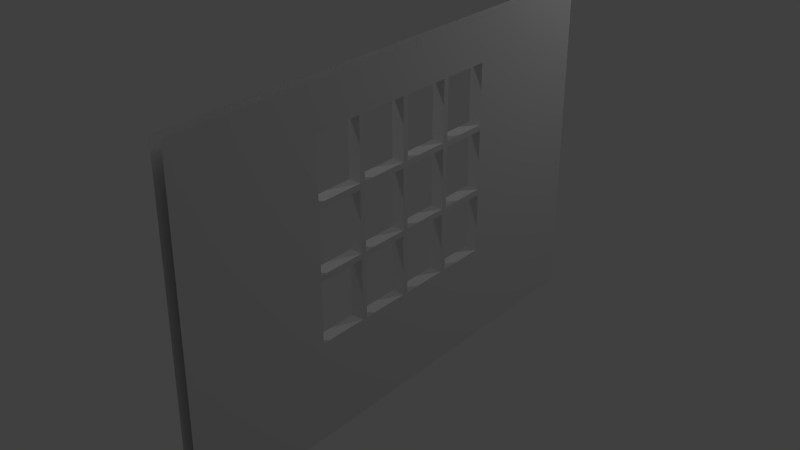 # Source: brickwallsmall.blend  (saved by Blender 2.70.0; exported with 4.5.12 LTS)
import bpy
from mathutils import Matrix  # noqa: F401  (used for matrix-valued properties, if any)

bpy.ops.wm.read_factory_settings(use_empty=True)
scene = bpy.context.scene
scene.name = 'Scene'

# ---- collections
col_collection_1 = bpy.data.collections.new('Collection 1'); scene.collection.children.link(col_collection_1)

# ---- materials (node trees are filled in below, after node groups)
mat_brickwallsmall = bpy.data.materials.new('BrickWallSmall')
mat_brickwallsmall.alpha_threshold = 0.0
mat_brickwallsmall.use_transparent_shadow = False
mat_brickwallsmall.roughness = 0.5
mat_brickwallsmall.line_color = (0.0, 0.0, 0.0, 1.0)

# ---- material node trees

# ---- world
world_world = bpy.data.worlds.new('World'); scene.world = world_world
world_world.color = (0.05088, 0.05088, 0.05088)
world_world.use_sun_shadow = False
world_world.sun_shadow_jitter_overblur = 0.0
world_world.cycles.sampling_method = 'MANUAL'
world_world.cycles.sample_map_resolution = 256

# ---- lights
light_point_001 = bpy.data.lights.new('Point.001', 'POINT')
light_point_001.transmission_factor = 0.0
light_point_001.energy = 100.0
light_point_001.shadow_buffer_clip_start = 0.5
light_point_001.shadow_soft_size = 0.1
light_point_001.shadow_maximum_resolution = 0.006
light_point_001.use_absolute_resolution = True
light_point_001.cycles.use_multiple_importance_sampling = False
light_point = bpy.data.lights.new('Point', 'POINT')
light_point.transmission_factor = 0.0
light_point.energy = 100.0
light_point.shadow_buffer_clip_start = 0.5
light_point.shadow_soft_size = 0.1
light_point.shadow_maximum_resolution = 0.006
light_point.use_absolute_resolution = True
light_point.cycles.use_multiple_importance_sampling = False

# ---- meshes
me_brickwallsmall = bpy.data.meshes.new('brickwallsmall')
me_brickwallsmall.from_pydata([(0.09953, -4.0, 5.216), (0.09953, -1.748, 4.596), (0.09953, -0.8934, 5.216), (0.09953, 1.748, 1.491), (0.09953, 4.0, 4.768e-07), (0.09953, -4.0, -4.768e-07), (0.09953, -1.748, 1.491), (0.09953, -1.748, 3.561), (0.09953, -0.8739, 1.491), (0.09953, 4.0, 5.216), (0.09953, 1.748, 4.596), (0.09953, 1.748, 2.526), (0.09953, 0.8934, 5.216), (0.09953, 0.8739, 4.596), (0.09953, -1.341e-06, 5.216), (0.09953, -1.158e-06, 4.596), (0.09953, -0.8739, 4.596), (0.09953, 0.8739, 1.491), (0.09953, 0.8934, 0.0), (0.09953, -5.329e-07, 1.491), (0.09953, -1.198e-07, 0.0), (0.09953, -0.8934, 0.0), (0.09953, -1.748, 2.526), (0.09953, -4.0, 2.526), (0.09953, -4.0, 3.561), (0.09953, 1.748, 3.561), (0.09953, 4.0, 3.561), (0.09953, 4.0, 2.526), (0.09953, -0.9192, 4.551), (0.09953, -0.9192, 3.607), (0.09953, -1.702, 4.551), (0.09953, -1.702, 3.607), (0.09953, -0.8739, 3.561), (0.09953, 1.702, 4.551), (0.09953, 1.702, 3.607), (0.09953, 0.9192, 4.551), (0.09953, 0.8739, 3.561), (0.09953, 0.9192, 3.607), (0.09953, 0.8286, 4.551), (0.09953, 0.8286, 3.607), (0.09953, 0.04529, 4.551), (0.09953, -9.496e-07, 3.561), (0.09953, 0.04529, 3.607), (0.09953, -0.0453, 4.551), (0.09953, -0.0453, 3.607), (0.09953, -0.8286, 4.551), (0.09953, -0.8286, 3.607), (0.09953, -0.8739, 2.526), (0.09953, -0.9192, 2.48), (0.09953, -0.9192, 1.536), (0.09953, -1.702, 2.48), (0.09953, -1.702, 1.536), (0.09953, -0.9192, 3.516), (0.09953, -0.9192, 2.572), (0.09953, -1.702, 3.516), (0.09953, -1.702, 2.572), (0.09953, 1.702, 2.48), (0.09953, 1.702, 1.536), (0.09953, 0.8739, 2.526), (0.09953, 0.9192, 2.48), (0.09953, 0.9192, 1.536), (0.09953, 1.702, 3.516), (0.09953, 1.702, 2.572), (0.09953, 0.9192, 3.516), (0.09953, 0.9192, 2.572), (0.09953, 0.8286, 2.48), (0.09953, 0.8286, 1.536), (0.09953, -7.412e-07, 2.526), (0.09953, 0.04529, 2.48), (0.09953, 0.04529, 1.536), (0.09953, 0.8286, 3.516), (0.09953, 0.8286, 2.572), (0.09953, 0.04529, 3.516), (0.09953, 0.04529, 2.572), (0.09953, -0.0453, 2.48), (0.09953, -0.04529, 1.536), (0.09953, -0.8286, 2.48), (0.09953, -0.8286, 1.536), (0.09953, -0.0453, 3.516), (0.09953, -0.0453, 2.572), (0.09953, -0.8286, 3.516), (0.09953, -0.8286, 2.572), (-0.09953, -4.0, 5.216), (-0.09953, -1.748, 4.596), (-0.09953, -0.8739, 5.216), (-0.09953, -0.8739, 4.596), (-0.09953, 4.0, 4.768e-07), (-0.09953, 1.748, 1.491), (-0.09953, -1.748, 1.491), (-0.09953, -4.0, -4.768e-07), (-0.09953, -1.748, 3.561), (-0.09953, -4.0, 3.561), (-0.09953, -0.8739, 1.491), (-0.09953, -0.8739, 0.0), (-0.09953, 4.0, 5.216), (-0.09953, 1.748, 4.596), (-0.09953, 1.748, 2.526), (-0.09953, 4.0, 2.526), (-0.09953, 0.8739, 5.216), (-0.09953, 0.0, 5.216), (-0.09953, 0.8739, 4.596), (-0.09953, 0.0, 4.596), (-0.09953, 0.8739, 1.491), (-0.09953, 0.0, 1.491), (-0.09953, 0.8739, 0.0), (-0.09953, 0.0, 0.0), (-0.09953, -1.748, 2.526), (-0.09953, -4.0, 2.526), (-0.09953, 1.748, 3.561), (-0.09953, 4.0, 3.561), (-0.09953, -0.9192, 4.551), (-0.09953, -0.8739, 3.561), (-0.09953, -1.702, 4.551), (-0.09953, -1.702, 3.607), (-0.09953, -0.9192, 3.607), (-0.09953, 1.702, 4.551), (-0.09953, 0.9192, 4.551), (-0.09953, 0.9192, 3.607), (-0.09953, 0.8739, 3.561), (-0.09953, 1.702, 3.607), (-0.09953, 0.8286, 4.551), (-0.09953, 0.04529, 4.551), (-0.09953, 0.04529, 3.607), (-0.09953, -9.496e-07, 3.561), (-0.09953, 0.8286, 3.607), (-0.09953, -0.0453, 4.551), (-0.09953, -0.8286, 4.551), (-0.09953, -0.8286, 3.607), (-0.09953, -0.0453, 3.607), (-0.09953, -0.9192, 2.48), (-0.09953, -0.8739, 2.526), (-0.09953, -1.702, 2.48), (-0.09953, -1.702, 1.536), (-0.09953, -0.9192, 1.536), (-0.09953, -0.9192, 3.516), (-0.09953, -1.702, 3.516), (-0.09953, -1.702, 2.572), (-0.09953, -0.9192, 2.572), (-0.09953, 1.702, 2.48), (-0.09953, 0.9192, 2.48), (-0.09953, 0.8739, 2.526), (-0.09953, 0.9192, 1.536), (-0.09953, 1.702, 1.536), (-0.09953, 1.702, 3.516), (-0.09953, 0.9192, 3.516), (-0.09953, 0.9192, 2.572), (-0.09953, 1.702, 2.572), (-0.09953, 0.8286, 2.48), (-0.09953, 0.04529, 2.48), (-0.09953, -7.412e-07, 2.526), (-0.09953, 0.04529, 1.536), (-0.09953, 0.8286, 1.536), (-0.09953, 0.8286, 3.516), (-0.09953, 0.04529, 3.516), (-0.09953, 0.04529, 2.572), (-0.09953, 0.8286, 2.572), (-0.09953, -0.04529, 1.536), (-0.09953, -0.0453, 2.48), (-0.09953, -0.8286, 2.48), (-0.09953, -0.8286, 1.536), (-0.09953, -0.0453, 3.516), (-0.09953, -0.8286, 3.516), (-0.09953, -0.8286, 2.572), (-0.09953, -0.0453, 2.572), (0.09953, 4.0, 4.596), (-0.09953, 4.0, 4.596), (0.09953, 1.748, 1.311e-07), (0.09953, -1.748, -1.303e-07), (0.09953, -1.748, 5.216), (0.09953, 1.748, 5.216), (0.09953, -4.0, 4.596), (0.09953, -4.0, 1.491), (0.09953, 4.0, 1.491), (-0.09953, 4.0, 1.491), (-0.09953, -4.0, 1.491), (-0.09953, -1.748, 5.216), (-0.09953, 1.748, 5.216), (-0.09953, -4.0, 4.596), (-0.09953, -1.748, 0.0), (-0.09953, 1.758, 0.0)], [], [(88, 92, 93, 178), (101, 99, 98, 100), (3, 17, 18, 166), (82, 175, 83, 177), (1, 30, 28, 16), (165, 95, 176, 94), (0, 170, 1, 168), (97, 96, 108, 109), (18, 17, 19, 20), (105, 103, 102, 104), (85, 84, 99, 101), (32, 52, 53, 47), (7, 31, 30, 1), (22, 55, 54, 7), (32, 46, 45, 16), (13, 35, 33, 10), (15, 40, 38, 13), (25, 34, 37, 36), (36, 63, 61, 25), (36, 37, 35, 13), (16, 45, 43, 15), (15, 43, 44, 41), (41, 44, 46, 32), (13, 38, 39, 36), (41, 42, 40, 15), (16, 28, 29, 32), (32, 80, 78, 41), (67, 74, 75, 19), (47, 76, 74, 67), (8, 49, 51, 6), (19, 75, 77, 8), (47, 81, 80, 32), (32, 29, 31, 7), (6, 51, 50, 22), (22, 50, 48, 47), (25, 61, 62, 11), (58, 71, 73, 67), (58, 65, 66, 17), (11, 56, 57, 3), (10, 33, 34, 25), (41, 72, 70, 36), (11, 62, 64, 58), (58, 59, 56, 11), (67, 79, 81, 47), (17, 60, 59, 58), (151, 102, 103, 150), (3, 57, 60, 17), (58, 64, 63, 36), (36, 39, 42, 41), (41, 78, 79, 67), (67, 68, 65, 58), (19, 69, 68, 67), (8, 77, 76, 47), (47, 48, 49, 8), (17, 66, 69, 19), (36, 70, 71, 58), (7, 54, 52, 32), (67, 73, 72, 41), (47, 53, 55, 22), (20, 19, 8, 21), (91, 90, 106, 107), (15, 14, 2, 16), (13, 12, 14, 15), (167, 6, 171, 5), (93, 92, 103, 105), (26, 25, 11, 27), (6, 22, 23, 171), (23, 22, 7, 24), (161, 111, 123, 160), (126, 85, 101, 125), (136, 106, 90, 135), (128, 123, 111, 127), (113, 90, 83, 112), (120, 100, 118, 124), (121, 122, 123, 101), (145, 140, 118, 144), (117, 118, 100, 116), (116, 100, 95, 115), (125, 101, 123, 128), (153, 123, 118, 152), (127, 111, 85, 126), (121, 101, 100, 120), (110, 85, 111, 114), (141, 102, 140, 139), (158, 130, 149, 157), (155, 140, 149, 154), (138, 96, 87, 142), (132, 88, 106, 131), (135, 90, 111, 134), (114, 111, 90, 113), (112, 83, 85, 110), (131, 106, 130, 129), (143, 108, 96, 146), (81, 79, 163, 162), (147, 140, 102, 151), (156, 103, 92, 159), (115, 95, 108, 119), (119, 108, 118, 117), (152, 118, 140, 155), (139, 140, 96, 138), (150, 103, 149, 148), (146, 96, 140, 145), (156, 157, 149, 103), (142, 87, 102, 141), (153, 154, 149, 123), (144, 118, 108, 143), (160, 123, 149, 163), (148, 149, 140, 147), (159, 92, 130, 158), (163, 149, 130, 162), (129, 130, 92, 133), (133, 92, 88, 132), (162, 130, 111, 161), (124, 118, 123, 122), (134, 111, 130, 137), (137, 130, 106, 136), (45, 46, 127, 126), (71, 70, 152, 155), (64, 62, 146, 145), (42, 39, 124, 122), (52, 54, 135, 134), (40, 42, 122, 121), (29, 28, 110, 114), (79, 78, 160, 163), (48, 50, 131, 129), (50, 51, 132, 131), (75, 74, 157, 156), (61, 63, 144, 143), (43, 45, 126, 125), (68, 69, 150, 148), (54, 55, 136, 135), (60, 57, 142, 141), (72, 73, 154, 153), (55, 53, 137, 136), (51, 49, 133, 132), (59, 60, 141, 139), (44, 43, 125, 128), (66, 65, 147, 151), (30, 31, 113, 112), (77, 75, 156, 159), (39, 38, 120, 124), (37, 34, 119, 117), (34, 33, 115, 119), (80, 81, 162, 161), (70, 72, 153, 152), (49, 48, 129, 133), (35, 37, 117, 116), (62, 61, 143, 146), (28, 30, 112, 110), (46, 44, 128, 127), (76, 77, 159, 158), (31, 29, 114, 113), (57, 56, 138, 142), (78, 80, 161, 160), (33, 35, 116, 115), (63, 64, 145, 144), (53, 52, 134, 137), (73, 71, 155, 154), (38, 40, 121, 120), (56, 59, 139, 138), (65, 68, 148, 147), (74, 76, 158, 157), (69, 66, 151, 150), (87, 96, 97, 173), (16, 2, 168, 1), (10, 25, 26, 164), (100, 98, 176, 95), (174, 88, 178, 89), (83, 90, 91, 177), (9, 169, 10, 164), (109, 108, 95, 165), (21, 8, 6, 167), (13, 10, 169, 12), (170, 24, 7, 1), (27, 11, 3, 172), (172, 3, 166, 4), (107, 106, 88, 174), (85, 83, 175, 84), (104, 102, 87, 179), (179, 87, 173, 86)])
_uv = me_brickwallsmall.uv_layers.new(name='UVMap')
_uv.uv.foreach_set('vector', [0.226, 0.3217, 0.3629, 0.3217, 0.3629, 0.07685, 0.226, 0.07685, 0.4998, 0.8373, 0.4998, 0.9232, 0.6367, 0.9232, 0.6367, 0.8373, 0.7737, 0.3217, 0.6367, 0.3217, 0.6398, 0.07685, 0.7737, 0.07685, -0.06511, 0.9232, 0.226, 0.9232, 0.226, 0.8373, -0.06511, 0.8373, 0.226, 0.8373, 0.2331, 0.8297, 0.3558, 0.8297, 0.3629, 0.8373, 1.065, 0.8373, 0.7737, 0.8373, 0.7737, 0.9232, 1.065, 0.9232, -0.06511, 0.9232, -0.06511, 0.8373, 0.226, 0.8373, 0.226, 0.9232, 1.065, 0.4935, 0.7737, 0.4935, 0.7737, 0.6654, 1.065, 0.6654, 0.6398, 0.07685, 0.6367, 0.3217, 0.4998, 0.3217, 0.4998, 0.07685, 0.4998, 0.07685, 0.4998, 0.3217, 0.6367, 0.3217, 0.6367, 0.07685, 0.3629, 0.8373, 0.3629, 0.9232, 0.4998, 0.9232, 0.4998, 0.8373, 0.3629, 0.6654, 0.3558, 0.6579, 0.3558, 0.5011, 0.3629, 0.4935, 0.226, 0.6654, 0.2331, 0.673, 0.2331, 0.8297, 0.226, 0.8373, 0.226, 0.4935, 0.2331, 0.5011, 0.2331, 0.6579, 0.226, 0.6654, 0.3629, 0.6654, 0.37, 0.673, 0.37, 0.8297, 0.3629, 0.8373, 0.6367, 0.8373, 0.6438, 0.8297, 0.7666, 0.8297, 0.7737, 0.8373, 0.4998, 0.8373, 0.5069, 0.8297, 0.6297, 0.8297, 0.6367, 0.8373, 0.7737, 0.6654, 0.7666, 0.673, 0.6438, 0.673, 0.6367, 0.6654, 0.6367, 0.6654, 0.6438, 0.6579, 0.7666, 0.6579, 0.7737, 0.6654, 0.6367, 0.6654, 0.6438, 0.673, 0.6438, 0.8297, 0.6367, 0.8373, 0.3629, 0.8373, 0.37, 0.8297, 0.4927, 0.8297, 0.4998, 0.8373, 0.4998, 0.8373, 0.4927, 0.8297, 0.4927, 0.673, 0.4998, 0.6654, 0.4998, 0.6654, 0.4927, 0.673, 0.37, 0.673, 0.3629, 0.6654, 0.6367, 0.8373, 0.6297, 0.8297, 0.6297, 0.673, 0.6367, 0.6654, 0.4998, 0.6654, 0.5069, 0.673, 0.5069, 0.8297, 0.4998, 0.8373, 0.3629, 0.8373, 0.3558, 0.8297, 0.3558, 0.673, 0.3629, 0.6654, 0.3629, 0.6654, 0.37, 0.6579, 0.4927, 0.6579, 0.4998, 0.6654, 0.4998, 0.4935, 0.4927, 0.486, 0.4927, 0.3292, 0.4998, 0.3217, 0.3629, 0.4935, 0.37, 0.486, 0.4927, 0.486, 0.4998, 0.4935, 0.3629, 0.3217, 0.3558, 0.3292, 0.2331, 0.3292, 0.226, 0.3217, 0.4998, 0.3217, 0.4927, 0.3292, 0.37, 0.3292, 0.3629, 0.3217, 0.3629, 0.4935, 0.37, 0.5011, 0.37, 0.6579, 0.3629, 0.6654, 0.3629, 0.6654, 0.3558, 0.673, 0.2331, 0.673, 0.226, 0.6654, 0.226, 0.3217, 0.2331, 0.3292, 0.2331, 0.486, 0.226, 0.4935, 0.226, 0.4935, 0.2331, 0.486, 0.3558, 0.486, 0.3629, 0.4935, 0.7737, 0.6654, 0.7666, 0.6579, 0.7666, 0.5011, 0.7737, 0.4935, 0.6367, 0.4935, 0.6297, 0.5011, 0.5069, 0.5011, 0.4998, 0.4935, 0.6367, 0.4935, 0.6297, 0.486, 0.6297, 0.3292, 0.6367, 0.3217, 0.7737, 0.4935, 0.7666, 0.486, 0.7666, 0.3292, 0.7737, 0.3217, 0.7737, 0.8373, 0.7666, 0.8297, 0.7666, 0.673, 0.7737, 0.6654, 0.4998, 0.6654, 0.5069, 0.6579, 0.6297, 0.6579, 0.6367, 0.6654, 0.7737, 0.4935, 0.7666, 0.5011, 0.6438, 0.5011, 0.6367, 0.4935, 0.6367, 0.4935, 0.6438, 0.486, 0.7666, 0.486, 0.7737, 0.4935, 0.4998, 0.4935, 0.4927, 0.5011, 0.37, 0.5011, 0.3629, 0.4935, 0.6367, 0.3217, 0.6438, 0.3292, 0.6438, 0.486, 0.6367, 0.4935, 0.6297, 0.3292, 0.6367, 0.3217, 0.4998, 0.3217, 0.5069, 0.3292, 0.7737, 0.3217, 0.7666, 0.3292, 0.6438, 0.3292, 0.6367, 0.3217, 0.6367, 0.4935, 0.6438, 0.5011, 0.6438, 0.6579, 0.6367, 0.6654, 0.6367, 0.6654, 0.6297, 0.673, 0.5069, 0.673, 0.4998, 0.6654, 0.4998, 0.6654, 0.4927, 0.6579, 0.4927, 0.5011, 0.4998, 0.4935, 0.4998, 0.4935, 0.5069, 0.486, 0.6297, 0.486, 0.6367, 0.4935, 0.4998, 0.3217, 0.5069, 0.3292, 0.5069, 0.486, 0.4998, 0.4935, 0.3629, 0.3217, 0.37, 0.3292, 0.37, 0.486, 0.3629, 0.4935, 0.3629, 0.4935, 0.3558, 0.486, 0.3558, 0.3292, 0.3629, 0.3217, 0.6367, 0.3217, 0.6297, 0.3292, 0.5069, 0.3292, 0.4998, 0.3217, 0.6367, 0.6654, 0.6297, 0.6579, 0.6297, 0.5011, 0.6367, 0.4935, 0.226, 0.6654, 0.2331, 0.6579, 0.3558, 0.6579, 0.3629, 0.6654, 0.4998, 0.4935, 0.5069, 0.5011, 0.5069, 0.6579, 0.4998, 0.6654, 0.3629, 0.4935, 0.3558, 0.5011, 0.2331, 0.5011, 0.226, 0.4935, 0.4998, 0.07685, 0.4998, 0.3217, 0.3629, 0.3217, 0.3599, 0.07685, -0.06511, 0.6654, 0.226, 0.6654, 0.226, 0.4935, -0.06511, 0.4935, 0.4998, 0.8373, 0.4998, 0.9232, 0.3599, 0.9232, 0.3629, 0.8373, 0.6367, 0.8373, 0.6398, 0.9232, 0.4998, 0.9232, 0.4998, 0.8373, 0.226, 0.07685, 0.226, 0.3217, -0.06511, 0.3217, -0.06511, 0.07685, 0.3629, 0.07685, 0.3629, 0.3217, 0.4998, 0.3217, 0.4998, 0.07685, 1.065, 0.6654, 0.7737, 0.6654, 0.7737, 0.4935, 1.065, 0.4935, 0.226, 0.3217, 0.226, 0.4935, -0.06511, 0.4935, -0.06511, 0.3217, -0.06511, 0.4935, 0.226, 0.4935, 0.226, 0.6654, -0.06511, 0.6654, 0.37, 0.6579, 0.3629, 0.6654, 0.4998, 0.6654, 0.4927, 0.6579, 0.37, 0.8297, 0.3629, 0.8373, 0.4998, 0.8373, 0.4927, 0.8297, 0.2331, 0.5011, 0.226, 0.4935, 0.226, 0.6654, 0.2331, 0.6579, 0.4927, 0.673, 0.4998, 0.6654, 0.3629, 0.6654, 0.37, 0.673, 0.2331, 0.673, 0.226, 0.6654, 0.226, 0.8373, 0.2331, 0.8297, 0.6297, 0.8297, 0.6367, 0.8373, 0.6367, 0.6654, 0.6297, 0.673, 0.5069, 0.8297, 0.5069, 0.673, 0.4998, 0.6654, 0.4998, 0.8373, 0.6438, 0.5011, 0.6367, 0.4935, 0.6367, 0.6654, 0.6438, 0.6579, 0.6438, 0.673, 0.6367, 0.6654, 0.6367, 0.8373, 0.6438, 0.8297, 0.6438, 0.8297, 0.6367, 0.8373, 0.7737, 0.8373, 0.7666, 0.8297, 0.4927, 0.8297, 0.4998, 0.8373, 0.4998, 0.6654, 0.4927, 0.673, 0.5069, 0.6579, 0.4998, 0.6654, 0.6367, 0.6654, 0.6297, 0.6579, 0.37, 0.673, 0.3629, 0.6654, 0.3629, 0.8373, 0.37, 0.8297, 0.5069, 0.8297, 0.4998, 0.8373, 0.6367, 0.8373, 0.6297, 0.8297, 0.3558, 0.8297, 0.3629, 0.8373, 0.3629, 0.6654, 0.3558, 0.673, 0.6438, 0.3292, 0.6367, 0.3217, 0.6367, 0.4935, 0.6438, 0.486, 0.37, 0.486, 0.3629, 0.4935, 0.4998, 0.4935, 0.4927, 0.486, 0.6297, 0.5011, 0.6367, 0.4935, 0.4998, 0.4935, 0.5069, 0.5011, 0.7666, 0.486, 0.7737, 0.4935, 0.7737, 0.3217, 0.7666, 0.3292, 0.2331, 0.3292, 0.226, 0.3217, 0.226, 0.4935, 0.2331, 0.486, 0.2331, 0.6579, 0.226, 0.6654, 0.3629, 0.6654, 0.3558, 0.6579, 0.3558, 0.673, 0.3629, 0.6654, 0.226, 0.6654, 0.2331, 0.673, 0.2331, 0.8297, 0.226, 0.8373, 0.3629, 0.8373, 0.3558, 0.8297, 0.2331, 0.486, 0.226, 0.4935, 0.3629, 0.4935, 0.3558, 0.486, 0.7666, 0.6579, 0.7737, 0.6654, 0.7737, 0.4935, 0.7666, 0.5011, 0.6255, 0.7361, 0.6255, 0.6126, 0.6569, 0.6126, 0.6569, 0.7361, 0.6297, 0.486, 0.6367, 0.4935, 0.6367, 0.3217, 0.6297, 0.3292, 0.4927, 0.3292, 0.4998, 0.3217, 0.3629, 0.3217, 0.37, 0.3292, 0.7666, 0.8297, 0.7737, 0.8373, 0.7737, 0.6654, 0.7666, 0.673, 0.7666, 0.673, 0.7737, 0.6654, 0.6367, 0.6654, 0.6438, 0.673, 0.6297, 0.6579, 0.6367, 0.6654, 0.6367, 0.4935, 0.6297, 0.5011, 0.6438, 0.486, 0.6367, 0.4935, 0.7737, 0.4935, 0.7666, 0.486, 0.5069, 0.3292, 0.4998, 0.3217, 0.4998, 0.4935, 0.5069, 0.486, 0.7666, 0.5011, 0.7737, 0.4935, 0.6367, 0.4935, 0.6438, 0.5011, 0.4927, 0.3292, 0.4927, 0.486, 0.4998, 0.4935, 0.4998, 0.3217, 0.7666, 0.3292, 0.7737, 0.3217, 0.6367, 0.3217, 0.6438, 0.3292, 0.5069, 0.6579, 0.5069, 0.5011, 0.4998, 0.4935, 0.4998, 0.6654, 0.6438, 0.6579, 0.6367, 0.6654, 0.7737, 0.6654, 0.7666, 0.6579, 0.4927, 0.6579, 0.4998, 0.6654, 0.4998, 0.4935, 0.4927, 0.5011, 0.5069, 0.486, 0.4998, 0.4935, 0.6367, 0.4935, 0.6297, 0.486, 0.37, 0.3292, 0.3629, 0.3217, 0.3629, 0.4935, 0.37, 0.486, 0.4927, 0.5011, 0.4998, 0.4935, 0.3629, 0.4935, 0.37, 0.5011, 0.3558, 0.486, 0.3629, 0.4935, 0.3629, 0.3217, 0.3558, 0.3292, 0.3558, 0.3292, 0.3629, 0.3217, 0.226, 0.3217, 0.2331, 0.3292, 0.37, 0.5011, 0.3629, 0.4935, 0.3629, 0.6654, 0.37, 0.6579, 0.6297, 0.673, 0.6367, 0.6654, 0.4998, 0.6654, 0.5069, 0.673, 0.3558, 0.6579, 0.3629, 0.6654, 0.3629, 0.4935, 0.3558, 0.5011, 0.3558, 0.5011, 0.3629, 0.4935, 0.226, 0.4935, 0.2331, 0.5011, 0.4686, 0.6379, 0.4686, 0.4891, 0.5, 0.4891, 0.5, 0.6379, 0.4059, 0.3403, 0.4059, 0.4891, 0.3745, 0.4891, 0.3745, 0.3403, 0.6883, 0.4891, 0.6883, 0.3657, 0.7196, 0.3657, 0.7196, 0.4891, 0.5, 0.7614, 0.5, 0.6379, 0.5314, 0.6379, 0.5314, 0.7614, 0.5941, 0.4891, 0.5941, 0.3657, 0.6255, 0.3657, 0.6255, 0.4891, 0.4686, 0.4891, 0.4686, 0.3403, 0.5, 0.3403, 0.5, 0.4891, 0.4372, 0.3403, 0.4372, 0.4891, 0.4059, 0.4891, 0.4059, 0.3403, 0.4927, 0.5011, 0.4927, 0.6579, 0.4927, 0.6579, 0.4927, 0.5011, 0.5628, 0.7614, 0.5628, 0.6379, 0.5941, 0.6379, 0.5941, 0.7614, 0.5628, 0.6379, 0.5628, 0.4891, 0.5941, 0.4891, 0.5941, 0.6379, 0.3745, 0.4891, 0.3745, 0.6379, 0.3431, 0.6379, 0.3431, 0.4891, 0.7196, 0.7361, 0.7196, 0.6126, 0.751, 0.6126, 0.751, 0.7361, 0.4372, 0.7614, 0.4372, 0.6379, 0.4686, 0.6379, 0.4686, 0.7614, 0.5, 0.4891, 0.5, 0.3403, 0.5314, 0.3403, 0.5314, 0.4891, 0.3431, 0.4891, 0.3431, 0.3403, 0.3745, 0.3403, 0.3745, 0.4891, 0.3431, 0.7614, 0.3431, 0.6379, 0.3745, 0.6379, 0.3745, 0.7614, 0.249, 0.4891, 0.249, 0.3403, 0.2804, 0.3403, 0.2804, 0.4891, 0.5941, 0.6126, 0.5941, 0.4891, 0.6255, 0.4891, 0.6255, 0.6126, 0.249, 0.7614, 0.249, 0.6379, 0.2804, 0.6379, 0.2804, 0.7614, 0.3117, 0.6379, 0.3117, 0.4891, 0.3431, 0.4891, 0.3431, 0.6379, 0.2804, 0.4891, 0.2804, 0.6379, 0.249, 0.6379, 0.249, 0.4891, 0.5941, 0.3403, 0.5941, 0.4891, 0.5628, 0.4891, 0.5628, 0.3403, 0.3745, 0.6379, 0.3745, 0.4891, 0.4059, 0.4891, 0.4059, 0.6379, 0.5314, 0.7614, 0.5314, 0.6379, 0.5628, 0.6379, 0.5628, 0.7614, 0.5628, 0.3403, 0.5628, 0.4891, 0.5314, 0.4891, 0.5314, 0.3403, 0.6569, 0.7361, 0.6569, 0.6126, 0.6883, 0.6126, 0.6883, 0.7361, 0.3117, 0.4891, 0.3117, 0.6379, 0.2804, 0.6379, 0.2804, 0.4891, 0.3117, 0.4891, 0.3117, 0.3403, 0.3431, 0.3403, 0.3431, 0.4891, 0.3745, 0.7614, 0.3745, 0.6379, 0.4059, 0.6379, 0.4059, 0.7614, 0.5628, 0.4891, 0.5628, 0.6379, 0.5314, 0.6379, 0.5314, 0.4891, 0.4372, 0.4891, 0.4372, 0.3403, 0.4686, 0.3403, 0.4686, 0.4891, 0.4686, 0.4891, 0.4686, 0.6379, 0.4372, 0.6379, 0.4372, 0.4891, 0.5941, 0.7361, 0.5941, 0.6126, 0.6255, 0.6126, 0.6255, 0.7361, 0.2804, 0.7614, 0.2804, 0.6379, 0.3117, 0.6379, 0.3117, 0.7614, 0.5, 0.6379, 0.5, 0.4891, 0.5314, 0.4891, 0.5314, 0.6379, 0.4686, 0.7614, 0.4686, 0.6379, 0.5, 0.6379, 0.5, 0.7614, 0.4372, 0.4891, 0.4372, 0.6379, 0.4059, 0.6379, 0.4059, 0.4891, 0.6569, 0.4891, 0.6569, 0.3657, 0.6883, 0.3657, 0.6883, 0.4891, 0.6883, 0.7361, 0.6883, 0.6126, 0.7196, 0.6126, 0.7196, 0.7361, 0.2804, 0.4891, 0.2804, 0.3403, 0.3117, 0.3403, 0.3117, 0.4891, 0.3558, 0.5011, 0.3558, 0.6579, 0.3558, 0.6579, 0.3558, 0.5011, 0.6255, 0.6126, 0.6255, 0.4891, 0.6569, 0.4891, 0.6569, 0.6126, 0.3117, 0.7614, 0.3117, 0.6379, 0.3431, 0.6379, 0.3431, 0.7614, 0.6883, 0.6126, 0.6883, 0.4891, 0.7196, 0.4891, 0.7196, 0.6126, 0.4059, 0.7614, 0.4059, 0.6379, 0.4372, 0.6379, 0.4372, 0.7614, 0.6569, 0.6126, 0.6569, 0.4891, 0.6883, 0.4891, 0.6883, 0.6126, 0.6255, 0.4891, 0.6255, 0.3657, 0.6569, 0.3657, 0.6569, 0.4891, 0.7737, 0.3217, 0.7737, 0.4935, 1.065, 0.4935, 1.065, 0.3217, 0.3629, 0.8373, 0.3599, 0.9232, 0.226, 0.9232, 0.226, 0.8373, 0.7737, 0.8373, 0.7737, 0.6654, 1.065, 0.6654, 1.065, 0.8373, 0.6367, 0.8373, 0.6367, 0.9232, 0.7737, 0.9232, 0.7737, 0.8373, -0.06511, 0.3217, 0.226, 0.3217, 0.226, 0.07685, -0.06511, 0.07685, 0.226, 0.8373, 0.226, 0.6654, -0.06511, 0.6654, -0.06511, 0.8373, 1.065, 0.9232, 0.7737, 0.9232, 0.7737, 0.8373, 1.065, 0.8373, 1.065, 0.6654, 0.7737, 0.6654, 0.7737, 0.8373, 1.065, 0.8373, 0.3599, 0.07685, 0.3629, 0.3217, 0.226, 0.3217, 0.226, 0.07685, 0.6367, 0.8373, 0.7737, 0.8373, 0.7737, 0.9232, 0.6398, 0.9232, -0.06511, 0.8373, -0.06511, 0.6654, 0.226, 0.6654, 0.226, 0.8373, 1.065, 0.4935, 0.7737, 0.4935, 0.7737, 0.3217, 1.065, 0.3217, 1.065, 0.3217, 0.7737, 0.3217, 0.7737, 0.07685, 1.065, 0.07685, -0.06511, 0.4935, 0.226, 0.4935, 0.226, 0.3217, -0.06511, 0.3217, 0.3629, 0.8373, 0.226, 0.8373, 0.226, 0.9232, 0.3629, 0.9232, 0.6367, 0.07685, 0.6367, 0.3217, 0.7737, 0.3217, 0.7752, 0.07685, 0.7752, 0.07685, 0.7737, 0.3217, 1.065, 0.3217, 1.065, 0.07685])
me_brickwallsmall.materials.append(mat_brickwallsmall)
me_brickwallsmall.use_remesh_preserve_volume = False
me_brickwallsmall.use_remesh_preserve_attributes = False
me_brickwallsmall.use_mirror_vertex_groups = False
me_brickwallsmall.update()

# ---- objects
ob_point_001 = bpy.data.objects.new('Point.001', light_point_001)
ob_point = bpy.data.objects.new('Point', light_point)
ob_brickwallsmall = bpy.data.objects.new('BrickWallSmall', me_brickwallsmall)

# ---- transforms, parenting, visibility, modifiers, constraints
ob_point_001.location = (-2.8, -3.006, 10.03)
ob_point_001.lineart.crease_threshold = 0.0
ob_point.location = (2.941, 5.419, 8.321)
ob_point.lineart.crease_threshold = 0.0
ob_brickwallsmall.location = (0.0, 0.0, 0.0)
ob_brickwallsmall.lineart.crease_threshold = 0.0

# ---- collection membership
col_collection_1.objects.link(ob_point_001)
col_collection_1.objects.link(ob_point)
col_collection_1.objects.link(ob_brickwallsmall)

# ---- scene / render settings (as saved in the file)
scene.frame_start = 1; scene.frame_end = 250; scene.frame_set(1)
scene.render.engine = 'BLENDER_EEVEE_NEXT'
scene.render.resolution_percentage = 50
scene.render.dither_intensity = 0.0
scene.cycles.use_denoising = False
scene.cycles.samples = 10
scene.cycles.sampling_pattern = 'TABULATED_SOBOL'
scene.cycles.light_sampling_threshold = 0.0
scene.cycles.use_adaptive_sampling = False
scene.cycles.use_light_tree = False
scene.cycles.blur_glossy = 0.0
scene.cycles.volume_bounces = 1
scene.cycles.pixel_filter_type = 'GAUSSIAN'
scene.cycles.sample_clamp_indirect = 0.0
scene.view_settings.view_transform = 'Standard'
bpy.context.view_layer.update()

# ---- added for rendering (the .blend has no active camera): camera
cam_auto = bpy.data.cameras.new('AutoCamera')
cam_auto.lens = 50.0
cam_auto.sensor_width = 36.0
cam_auto.clip_end = 1000.0
ob_auto_camera = bpy.data.objects.new('AutoCamera', cam_auto)
scene.collection.objects.link(ob_auto_camera)
ob_auto_camera.location = (8.83793, -10.6055, 9.67826)
ob_auto_camera.rotation_euler = (1.09748, -7.21219e-08, 0.694738)
scene.camera = ob_auto_camera
bpy.context.view_layer.update()
